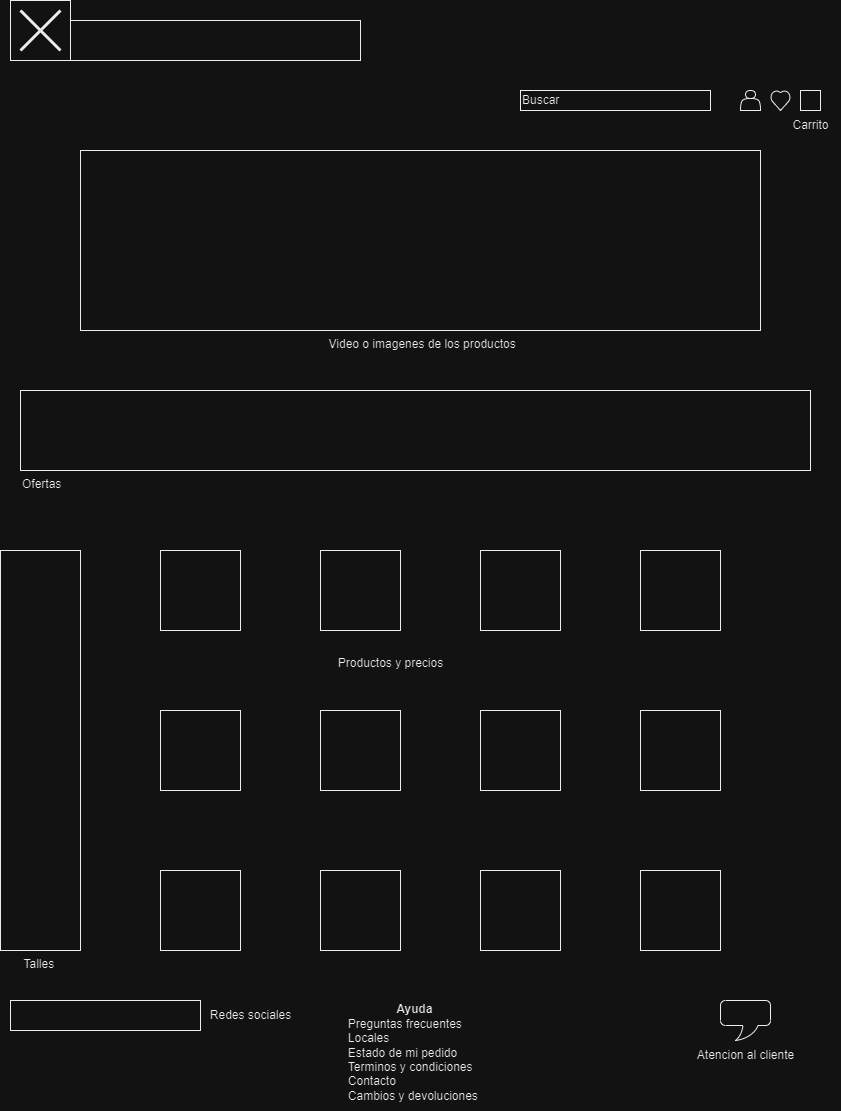

The diagram above was exported from draw.io. Its source (the exported page's mxGraphModel, read from the mxfile embedded in the PNG):
<mxGraphModel dx="880" dy="429" grid="1" gridSize="10" guides="1" tooltips="1" connect="1" arrows="1" fold="1" page="1" pageScale="1" pageWidth="827" pageHeight="1169" math="0" shadow="0">
  <root>
    <mxCell id="0" />
    <mxCell id="1" parent="0" />
    <mxCell id="q_K2hH5M4vtQRWa4FWGq-1" value="" style="whiteSpace=wrap;html=1;aspect=fixed;" vertex="1" parent="1">
      <mxGeometry x="10" y="10" width="60" height="60" as="geometry" />
    </mxCell>
    <mxCell id="q_K2hH5M4vtQRWa4FWGq-2" value="" style="rounded=0;whiteSpace=wrap;html=1;" vertex="1" parent="1">
      <mxGeometry x="70" y="30" width="290" height="40" as="geometry" />
    </mxCell>
    <mxCell id="q_K2hH5M4vtQRWa4FWGq-3" value="" style="whiteSpace=wrap;html=1;aspect=fixed;" vertex="1" parent="1">
      <mxGeometry x="NaN" y="NaN" width="20" height="NaN" as="geometry" />
    </mxCell>
    <mxCell id="q_K2hH5M4vtQRWa4FWGq-4" value="Buscar" style="rounded=0;whiteSpace=wrap;html=1;align=left;" vertex="1" parent="1">
      <mxGeometry x="520" y="100" width="190" height="20" as="geometry" />
    </mxCell>
    <mxCell id="q_K2hH5M4vtQRWa4FWGq-5" value="" style="shape=actor;whiteSpace=wrap;html=1;" vertex="1" parent="1">
      <mxGeometry x="740" y="100" width="20" height="20" as="geometry" />
    </mxCell>
    <mxCell id="q_K2hH5M4vtQRWa4FWGq-6" value="" style="shape=umlDestroy;whiteSpace=wrap;html=1;strokeWidth=3;targetShapes=umlLifeline;" vertex="1" parent="1">
      <mxGeometry x="20" y="20" width="40" height="40" as="geometry" />
    </mxCell>
    <mxCell id="q_K2hH5M4vtQRWa4FWGq-11" value="" style="whiteSpace=wrap;html=1;aspect=fixed;" vertex="1" parent="1">
      <mxGeometry x="800" y="100" width="20" height="20" as="geometry" />
    </mxCell>
    <mxCell id="q_K2hH5M4vtQRWa4FWGq-12" value="" style="verticalLabelPosition=bottom;verticalAlign=top;html=1;shape=mxgraph.basic.heart" vertex="1" parent="1">
      <mxGeometry x="770" y="100" width="20" height="20" as="geometry" />
    </mxCell>
    <mxCell id="q_K2hH5M4vtQRWa4FWGq-13" value="&amp;nbsp;Video o imagenes de los productos" style="verticalLabelPosition=bottom;verticalAlign=top;html=1;shape=mxgraph.basic.rect;fillColor2=none;strokeWidth=1;size=20;indent=5;" vertex="1" parent="1">
      <mxGeometry x="80" y="160" width="680" height="180" as="geometry" />
    </mxCell>
    <mxCell id="q_K2hH5M4vtQRWa4FWGq-14" value="Ofertas" style="verticalLabelPosition=bottom;verticalAlign=top;html=1;shape=mxgraph.basic.rect;fillColor2=none;strokeWidth=1;size=20;indent=5;align=left;" vertex="1" parent="1">
      <mxGeometry x="20" y="400" width="790" height="80" as="geometry" />
    </mxCell>
    <mxCell id="q_K2hH5M4vtQRWa4FWGq-15" value="Talles&amp;nbsp;" style="verticalLabelPosition=bottom;verticalAlign=top;html=1;shape=mxgraph.basic.rect;fillColor2=none;strokeWidth=1;size=20;indent=5;direction=south;" vertex="1" parent="1">
      <mxGeometry y="560" width="80" height="400" as="geometry" />
    </mxCell>
    <mxCell id="q_K2hH5M4vtQRWa4FWGq-16" value="" style="whiteSpace=wrap;html=1;aspect=fixed;" vertex="1" parent="1">
      <mxGeometry x="160" y="560" width="80" height="80" as="geometry" />
    </mxCell>
    <mxCell id="q_K2hH5M4vtQRWa4FWGq-17" value="" style="whiteSpace=wrap;html=1;aspect=fixed;" vertex="1" parent="1">
      <mxGeometry x="320" y="560" width="80" height="80" as="geometry" />
    </mxCell>
    <mxCell id="q_K2hH5M4vtQRWa4FWGq-18" value="" style="whiteSpace=wrap;html=1;aspect=fixed;" vertex="1" parent="1">
      <mxGeometry x="480" y="560" width="80" height="80" as="geometry" />
    </mxCell>
    <mxCell id="q_K2hH5M4vtQRWa4FWGq-19" value="" style="whiteSpace=wrap;html=1;aspect=fixed;" vertex="1" parent="1">
      <mxGeometry x="640" y="560" width="80" height="80" as="geometry" />
    </mxCell>
    <mxCell id="q_K2hH5M4vtQRWa4FWGq-20" value="" style="whiteSpace=wrap;html=1;aspect=fixed;" vertex="1" parent="1">
      <mxGeometry x="160" y="720" width="80" height="80" as="geometry" />
    </mxCell>
    <mxCell id="q_K2hH5M4vtQRWa4FWGq-21" value="" style="whiteSpace=wrap;html=1;aspect=fixed;" vertex="1" parent="1">
      <mxGeometry x="320" y="720" width="80" height="80" as="geometry" />
    </mxCell>
    <mxCell id="q_K2hH5M4vtQRWa4FWGq-22" value="" style="whiteSpace=wrap;html=1;aspect=fixed;" vertex="1" parent="1">
      <mxGeometry x="480" y="720" width="80" height="80" as="geometry" />
    </mxCell>
    <mxCell id="q_K2hH5M4vtQRWa4FWGq-23" value="" style="whiteSpace=wrap;html=1;aspect=fixed;" vertex="1" parent="1">
      <mxGeometry x="640" y="720" width="80" height="80" as="geometry" />
    </mxCell>
    <mxCell id="q_K2hH5M4vtQRWa4FWGq-25" value="" style="whiteSpace=wrap;html=1;aspect=fixed;" vertex="1" parent="1">
      <mxGeometry x="160" y="880" width="80" height="80" as="geometry" />
    </mxCell>
    <mxCell id="q_K2hH5M4vtQRWa4FWGq-26" value="" style="whiteSpace=wrap;html=1;aspect=fixed;" vertex="1" parent="1">
      <mxGeometry x="320" y="880" width="80" height="80" as="geometry" />
    </mxCell>
    <mxCell id="q_K2hH5M4vtQRWa4FWGq-27" value="" style="whiteSpace=wrap;html=1;aspect=fixed;" vertex="1" parent="1">
      <mxGeometry x="480" y="880" width="80" height="80" as="geometry" />
    </mxCell>
    <mxCell id="q_K2hH5M4vtQRWa4FWGq-28" value="" style="whiteSpace=wrap;html=1;aspect=fixed;" vertex="1" parent="1">
      <mxGeometry x="640" y="880" width="80" height="80" as="geometry" />
    </mxCell>
    <mxCell id="q_K2hH5M4vtQRWa4FWGq-31" value="Productos y precios" style="text;html=1;align=center;verticalAlign=middle;resizable=0;points=[];autosize=1;strokeColor=none;fillColor=none;" vertex="1" parent="1">
      <mxGeometry x="325" y="658" width="130" height="30" as="geometry" />
    </mxCell>
    <mxCell id="q_K2hH5M4vtQRWa4FWGq-33" value="" style="verticalLabelPosition=bottom;verticalAlign=top;html=1;shape=mxgraph.basic.rect;fillColor2=none;strokeWidth=1;size=20;indent=5;" vertex="1" parent="1">
      <mxGeometry x="10" y="1010" width="190" height="30" as="geometry" />
    </mxCell>
    <mxCell id="q_K2hH5M4vtQRWa4FWGq-35" value="Redes sociales" style="text;html=1;align=center;verticalAlign=middle;resizable=0;points=[];autosize=1;strokeColor=none;fillColor=none;" vertex="1" parent="1">
      <mxGeometry x="200" y="1010" width="100" height="30" as="geometry" />
    </mxCell>
    <mxCell id="q_K2hH5M4vtQRWa4FWGq-38" value="" style="whiteSpace=wrap;html=1;shape=mxgraph.basic.roundRectCallout;dx=30;dy=15;size=5;boundedLbl=1;" vertex="1" parent="1">
      <mxGeometry x="720" y="1010" width="50" height="40" as="geometry" />
    </mxCell>
    <mxCell id="q_K2hH5M4vtQRWa4FWGq-39" value="Atencion al cliente" style="text;html=1;align=center;verticalAlign=middle;resizable=0;points=[];autosize=1;strokeColor=none;fillColor=none;" vertex="1" parent="1">
      <mxGeometry x="685" y="1050" width="120" height="30" as="geometry" />
    </mxCell>
    <mxCell id="q_K2hH5M4vtQRWa4FWGq-41" value="&lt;br&gt;&lt;b&gt;Ayuda&lt;/b&gt;&lt;br&gt;&lt;div style=&quot;text-align: left;&quot;&gt;&lt;span style=&quot;background-color: initial;&quot;&gt;Preguntas frecuentes&lt;/span&gt;&lt;/div&gt;&lt;div style=&quot;text-align: left;&quot;&gt;&lt;span style=&quot;background-color: initial;&quot;&gt;Locales&lt;/span&gt;&lt;/div&gt;&lt;div style=&quot;text-align: left;&quot;&gt;&lt;span style=&quot;background-color: initial;&quot;&gt;Estado de mi pedido&amp;nbsp;&lt;/span&gt;&lt;/div&gt;&lt;div style=&quot;text-align: left;&quot;&gt;&lt;span style=&quot;background-color: initial;&quot;&gt;Terminos y condiciones&amp;nbsp;&lt;/span&gt;&lt;/div&gt;&lt;div style=&quot;text-align: left;&quot;&gt;&lt;span style=&quot;background-color: initial;&quot;&gt;Contacto&lt;/span&gt;&lt;/div&gt;&lt;div style=&quot;text-align: left;&quot;&gt;&lt;span style=&quot;background-color: initial;&quot;&gt;Cambios y devoluciones&amp;nbsp;&lt;/span&gt;&lt;/div&gt;" style="text;html=1;align=center;verticalAlign=middle;resizable=0;points=[];autosize=1;strokeColor=none;fillColor=none;" vertex="1" parent="1">
      <mxGeometry x="334" y="990" width="160" height="130" as="geometry" />
    </mxCell>
    <mxCell id="q_K2hH5M4vtQRWa4FWGq-42" value="Carrito" style="text;html=1;align=center;verticalAlign=middle;resizable=0;points=[];autosize=1;strokeColor=none;fillColor=none;" vertex="1" parent="1">
      <mxGeometry x="780" y="120" width="60" height="30" as="geometry" />
    </mxCell>
  </root>
</mxGraphModel>